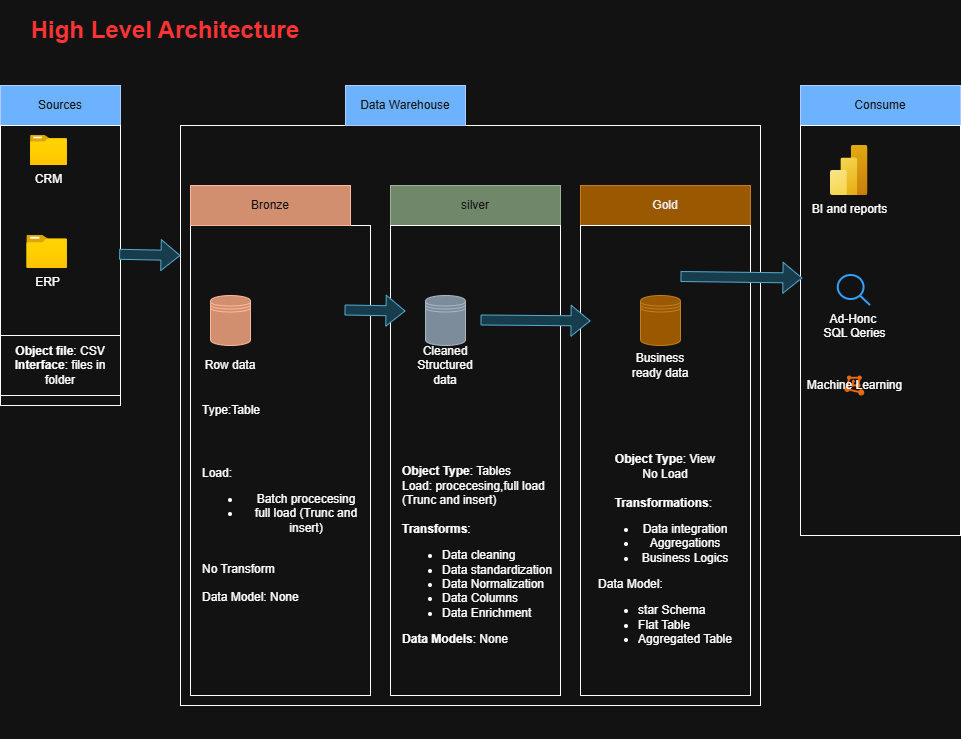

The diagram above was exported from draw.io. Its source (the exported page's mxGraphModel, read from the mxfile embedded in the PNG):
<mxGraphModel dx="1349" dy="2682" grid="1" gridSize="10" guides="1" tooltips="1" connect="1" arrows="1" fold="1" page="1" pageScale="1" pageWidth="850" pageHeight="1100" math="0" shadow="0">
  <root>
    <mxCell id="0" />
    <mxCell id="1" parent="0" />
    <mxCell id="rDvIOyXOm7rIOiO-dspm-2" parent="1" style="text;html=1;whiteSpace=wrap;strokeColor=none;fillColor=none;align=center;verticalAlign=middle;rounded=0;" value="&lt;h1&gt;&lt;font style=&quot;font-size: 24px; color: light-dark(rgb(0, 0, 0), rgb(255, 51, 51));&quot;&gt;High Level Architecture&lt;/font&gt;&lt;/h1&gt;" vertex="1">
      <mxGeometry height="30" width="290" x="40" y="-1520" as="geometry" />
    </mxCell>
    <mxCell id="rDvIOyXOm7rIOiO-dspm-3" parent="1" style="rounded=0;whiteSpace=wrap;html=1;fillColor=#0050ef;fontColor=#ffffff;strokeColor=#001DBC;" value="&lt;font style=&quot;font-size: 12px;&quot;&gt;Sources&lt;/font&gt;" vertex="1">
      <mxGeometry height="40" width="120" x="20" y="-1450" as="geometry" />
    </mxCell>
    <mxCell id="rDvIOyXOm7rIOiO-dspm-4" parent="1" style="rounded=0;whiteSpace=wrap;html=1;" value="" vertex="1">
      <mxGeometry height="280" width="120" x="20" y="-1410" as="geometry" />
    </mxCell>
    <mxCell id="rDvIOyXOm7rIOiO-dspm-5" parent="1" style="whiteSpace=wrap;html=1;aspect=fixed;" value="" vertex="1">
      <mxGeometry height="580" width="580" x="200" y="-1410" as="geometry" />
    </mxCell>
    <mxCell id="rDvIOyXOm7rIOiO-dspm-6" parent="1" style="rounded=0;whiteSpace=wrap;html=1;fillColor=#0050ef;fontColor=#ffffff;strokeColor=#001DBC;" value="&lt;font style=&quot;font-size: 12px;&quot;&gt;Data Warehouse&lt;/font&gt;" vertex="1">
      <mxGeometry height="40" width="120" x="365" y="-1450" as="geometry" />
    </mxCell>
    <mxCell id="rDvIOyXOm7rIOiO-dspm-7" parent="1" style="rounded=0;whiteSpace=wrap;html=1;fillColor=#0050ef;fontColor=#ffffff;strokeColor=#001DBC;" value="&lt;font style=&quot;font-size: 12px;&quot;&gt;Consume&lt;/font&gt;" vertex="1">
      <mxGeometry height="40" width="160" x="820" y="-1450" as="geometry" />
    </mxCell>
    <mxCell id="rDvIOyXOm7rIOiO-dspm-8" parent="1" style="rounded=0;whiteSpace=wrap;html=1;" value="" vertex="1">
      <mxGeometry height="410" width="160" x="820" y="-1410" as="geometry" />
    </mxCell>
    <mxCell id="rDvIOyXOm7rIOiO-dspm-9" parent="1" style="rounded=0;whiteSpace=wrap;html=1;" value="" vertex="1">
      <mxGeometry height="470" width="180" x="210" y="-1310" as="geometry" />
    </mxCell>
    <mxCell id="rDvIOyXOm7rIOiO-dspm-10" parent="1" style="rounded=0;whiteSpace=wrap;html=1;fillColor=#f0a30a;fontColor=#000000;strokeColor=#BD7000;" value="&lt;font style=&quot;font-size: 12px;&quot;&gt;Gold&lt;/font&gt;" vertex="1">
      <mxGeometry height="40" width="170" x="600" y="-1350" as="geometry" />
    </mxCell>
    <mxCell id="rDvIOyXOm7rIOiO-dspm-11" parent="1" style="rounded=0;whiteSpace=wrap;html=1;fillColor=#6d8764;fontColor=#ffffff;strokeColor=#3A5431;" value="&lt;font style=&quot;font-size: 12px;&quot;&gt;silver&lt;/font&gt;" vertex="1">
      <mxGeometry height="40" width="170" x="410" y="-1350" as="geometry" />
    </mxCell>
    <mxCell id="rDvIOyXOm7rIOiO-dspm-12" parent="1" style="rounded=0;whiteSpace=wrap;html=1;fillColor=#a0522d;fontColor=#ffffff;strokeColor=#6D1F00;" value="&lt;font style=&quot;font-size: 12px;&quot;&gt;Bronze&lt;/font&gt;" vertex="1">
      <mxGeometry height="40" width="160" x="210" y="-1350" as="geometry" />
    </mxCell>
    <mxCell id="rDvIOyXOm7rIOiO-dspm-13" parent="1" style="rounded=0;whiteSpace=wrap;html=1;" value="" vertex="1">
      <mxGeometry height="470" width="170" x="410" y="-1310" as="geometry" />
    </mxCell>
    <mxCell id="rDvIOyXOm7rIOiO-dspm-14" parent="1" style="rounded=0;whiteSpace=wrap;html=1;" value="" vertex="1">
      <mxGeometry height="470" width="170" x="600" y="-1310" as="geometry" />
    </mxCell>
    <mxCell id="rDvIOyXOm7rIOiO-dspm-15" parent="1" style="image;aspect=fixed;html=1;points=[];align=center;fontSize=12;image=img/lib/azure2/general/Folder_Blank.svg;" value="CRM" vertex="1">
      <mxGeometry height="30" width="36.97" x="50" y="-1400" as="geometry" />
    </mxCell>
    <mxCell id="rDvIOyXOm7rIOiO-dspm-18" parent="1" style="image;aspect=fixed;html=1;points=[];align=center;fontSize=12;image=img/lib/azure2/general/Folder_Blank.svg;" value="ERP" vertex="1">
      <mxGeometry height="33" width="40.66" x="46.31" y="-1300" as="geometry" />
    </mxCell>
    <mxCell id="rDvIOyXOm7rIOiO-dspm-20" parent="1" style="rounded=0;whiteSpace=wrap;html=1;" value="&lt;b&gt;Object file&lt;/b&gt;: CSV&lt;div&gt;&lt;b&gt;Interface&lt;/b&gt;: files in folder&lt;/div&gt;" vertex="1">
      <mxGeometry height="60" width="120" x="20" y="-1200" as="geometry" />
    </mxCell>
    <mxCell id="rDvIOyXOm7rIOiO-dspm-21" parent="1" style="shape=datastore;whiteSpace=wrap;html=1;fillColor=#a0522d;strokeColor=#6D1F00;fontColor=#ffffff;" value="" vertex="1">
      <mxGeometry height="50" width="40" x="230" y="-1240" as="geometry" />
    </mxCell>
    <mxCell id="rDvIOyXOm7rIOiO-dspm-22" parent="1" style="shape=datastore;whiteSpace=wrap;html=1;fillColor=#647687;strokeColor=#314354;fontColor=#ffffff;" value="" vertex="1">
      <mxGeometry height="50" width="40" x="445" y="-1240" as="geometry" />
    </mxCell>
    <mxCell id="rDvIOyXOm7rIOiO-dspm-23" parent="1" style="shape=datastore;whiteSpace=wrap;html=1;fillColor=#f0a30a;strokeColor=#BD7000;fontColor=#000000;" value="" vertex="1">
      <mxGeometry height="50" width="40" x="660" y="-1240" as="geometry" />
    </mxCell>
    <mxCell id="rDvIOyXOm7rIOiO-dspm-25" parent="1" style="text;html=1;whiteSpace=wrap;strokeColor=none;fillColor=none;align=center;verticalAlign=middle;rounded=0;" value="Row data&lt;span style=&quot;color: rgba(0, 0, 0, 0); font-family: monospace; font-size: 0px; text-align: start; text-wrap-mode: nowrap;&quot;&gt;%3CmxGraphModel%3E%3Croot%3E%3CmxCell%20id%3D%220%22%2F%3E%3CmxCell%20id%3D%221%22%20parent%3D%220%22%2F%3E%3CmxCell%20id%3D%222%22%20parent%3D%221%22%20style%3D%22shape%3Ddatastore%3BwhiteSpace%3Dwrap%3Bhtml%3D1%3BfillColor%3D%23a0522d%3BstrokeColor%3D%236D1F00%3BfontColor%3D%23ffffff%3B%22%20value%3D%22%22%20vertex%3D%221%22%3E%3CmxGeometry%20height%3D%2250%22%20width%3D%2240%22%20x%3D%22230%22%20y%3D%22-1240%22%20as%3D%22geometry%22%2F%3E%3C%2FmxCell%3E%3C%2Froot%3E%3C%2FmxGraphModel%3E&lt;/span&gt;" vertex="1">
      <mxGeometry height="30" width="60" x="220" y="-1185" as="geometry" />
    </mxCell>
    <mxCell id="rDvIOyXOm7rIOiO-dspm-27" parent="1" style="text;html=1;whiteSpace=wrap;strokeColor=none;fillColor=none;align=center;verticalAlign=middle;rounded=0;" value="Cleaned Structured data" vertex="1">
      <mxGeometry height="30" width="60" x="435" y="-1185" as="geometry" />
    </mxCell>
    <mxCell id="rDvIOyXOm7rIOiO-dspm-28" parent="1" style="text;html=1;whiteSpace=wrap;strokeColor=none;fillColor=none;align=center;verticalAlign=middle;rounded=0;" value="Business ready data" vertex="1">
      <mxGeometry height="30" width="60" x="650" y="-1185" as="geometry" />
    </mxCell>
    <mxCell id="rDvIOyXOm7rIOiO-dspm-30" edge="1" parent="1" source="rDvIOyXOm7rIOiO-dspm-4" style="shape=flexArrow;endArrow=classic;html=1;rounded=0;exitX=0.989;exitY=0.46;exitDx=0;exitDy=0;exitPerimeter=0;fillColor=#b1ddf0;strokeColor=#10739e;" value="">
      <mxGeometry height="50" relative="1" width="50" as="geometry">
        <mxPoint x="150" y="-1230" as="sourcePoint" />
        <mxPoint x="200" y="-1280" as="targetPoint" />
      </mxGeometry>
    </mxCell>
    <mxCell id="rDvIOyXOm7rIOiO-dspm-31" edge="1" parent="1" style="shape=flexArrow;endArrow=classic;html=1;rounded=0;exitX=0.989;exitY=0.46;exitDx=0;exitDy=0;exitPerimeter=0;fillColor=#b1ddf0;strokeColor=#10739e;" value="">
      <mxGeometry height="50" relative="1" width="50" as="geometry">
        <mxPoint x="364" y="-1225.5" as="sourcePoint" />
        <mxPoint x="425" y="-1224.5" as="targetPoint" />
      </mxGeometry>
    </mxCell>
    <mxCell id="rDvIOyXOm7rIOiO-dspm-33" edge="1" parent="1" style="shape=flexArrow;endArrow=classic;html=1;rounded=0;exitX=0.989;exitY=0.46;exitDx=0;exitDy=0;exitPerimeter=0;fillColor=#b1ddf0;strokeColor=#10739e;entryX=0.059;entryY=0.203;entryDx=0;entryDy=0;entryPerimeter=0;" target="rDvIOyXOm7rIOiO-dspm-14" value="">
      <mxGeometry height="50" relative="1" width="50" as="geometry">
        <mxPoint x="500" y="-1215.5" as="sourcePoint" />
        <mxPoint x="561" y="-1214.5" as="targetPoint" />
      </mxGeometry>
    </mxCell>
    <mxCell id="rDvIOyXOm7rIOiO-dspm-34" edge="1" parent="1" style="shape=flexArrow;endArrow=classic;html=1;rounded=0;fillColor=#b1ddf0;strokeColor=#10739e;entryX=0.012;entryY=0.372;entryDx=0;entryDy=0;entryPerimeter=0;" target="rDvIOyXOm7rIOiO-dspm-8" value="">
      <mxGeometry height="50" relative="1" width="50" as="geometry">
        <mxPoint x="700" y="-1259" as="sourcePoint" />
        <mxPoint x="651" y="-1259" as="targetPoint" />
      </mxGeometry>
    </mxCell>
    <mxCell id="rDvIOyXOm7rIOiO-dspm-39" parent="1" style="text;html=1;whiteSpace=wrap;overflow=hidden;rounded=0;" value="&lt;h1 style=&quot;margin-top: 0px;&quot;&gt;&lt;span style=&quot;font-size: 12px; font-weight: 400; text-align: center;&quot;&gt;Type:Table&lt;/span&gt;&lt;/h1&gt;&lt;h1 style=&quot;margin-top: 0px;&quot;&gt;&lt;br&gt;&lt;div style=&quot;font-size: 12px; font-weight: 400;&quot;&gt;Load:&amp;nbsp;&lt;/div&gt;&lt;div style=&quot;font-size: 12px; font-weight: 400; text-align: center;&quot;&gt;&lt;ul&gt;&lt;li&gt;&lt;span style=&quot;background-color: transparent; color: light-dark(rgb(0, 0, 0), rgb(255, 255, 255));&quot;&gt;Batch procecesing&lt;/span&gt;&lt;/li&gt;&lt;li&gt;&lt;span style=&quot;background-color: transparent; color: light-dark(rgb(0, 0, 0), rgb(255, 255, 255));&quot;&gt;full load (Trunc and insert)&lt;/span&gt;&lt;/li&gt;&lt;/ul&gt;&lt;/div&gt;&lt;div style=&quot;font-size: 12px; font-weight: 400; text-align: center;&quot;&gt;&lt;span style=&quot;background-color: transparent; color: light-dark(rgb(0, 0, 0), rgb(255, 255, 255));&quot;&gt;&lt;br&gt;&lt;/span&gt;&lt;/div&gt;&lt;div style=&quot;font-size: 12px; font-weight: 400;&quot;&gt;&lt;span style=&quot;background-color: transparent; color: light-dark(rgb(0, 0, 0), rgb(255, 255, 255));&quot;&gt;No Transform&lt;/span&gt;&lt;/div&gt;&lt;div style=&quot;font-size: 12px; font-weight: 400;&quot;&gt;&lt;span style=&quot;background-color: transparent; color: light-dark(rgb(0, 0, 0), rgb(255, 255, 255));&quot;&gt;&lt;br&gt;&lt;/span&gt;&lt;/div&gt;&lt;div style=&quot;font-size: 12px; font-weight: 400;&quot;&gt;&lt;span style=&quot;background-color: transparent; color: light-dark(rgb(0, 0, 0), rgb(255, 255, 255));&quot;&gt;Data Model: None&lt;/span&gt;&lt;/div&gt;&lt;/h1&gt;" vertex="1">
      <mxGeometry height="350" width="170" x="220" y="-1150" as="geometry" />
    </mxCell>
    <mxCell id="rDvIOyXOm7rIOiO-dspm-40" parent="1" style="text;html=1;whiteSpace=wrap;strokeColor=none;fillColor=none;align=left;verticalAlign=middle;rounded=0;" value="&lt;b&gt;Object Type&lt;/b&gt;: Tables&lt;div&gt;Load:&amp;nbsp;&lt;span style=&quot;text-align: center; background-color: transparent; color: light-dark(rgb(0, 0, 0), rgb(255, 255, 255));&quot;&gt;procecesing,full load (Trunc and insert)&lt;/span&gt;&lt;/div&gt;&lt;div&gt;&lt;span style=&quot;text-align: center; background-color: transparent; color: light-dark(rgb(0, 0, 0), rgb(255, 255, 255));&quot;&gt;&lt;br&gt;&lt;/span&gt;&lt;/div&gt;&lt;div&gt;&lt;span style=&quot;text-align: center; background-color: transparent; color: light-dark(rgb(0, 0, 0), rgb(255, 255, 255));&quot;&gt;&lt;b&gt;Transforms&lt;/b&gt;:&amp;nbsp;&lt;/span&gt;&lt;/div&gt;&lt;div&gt;&lt;ul&gt;&lt;li&gt;&lt;span style=&quot;text-align: center; background-color: transparent; color: light-dark(rgb(0, 0, 0), rgb(255, 255, 255));&quot;&gt;Data cleaning&amp;nbsp;&lt;/span&gt;&lt;/li&gt;&lt;li&gt;&lt;span style=&quot;text-align: center; background-color: transparent; color: light-dark(rgb(0, 0, 0), rgb(255, 255, 255));&quot;&gt;Data standardization&lt;/span&gt;&lt;/li&gt;&lt;li&gt;Data Normalization&lt;/li&gt;&lt;li&gt;Data Columns&lt;/li&gt;&lt;li&gt;Data Enrichment&lt;/li&gt;&lt;/ul&gt;&lt;div&gt;&lt;b&gt;Data Models&lt;/b&gt;: None&lt;/div&gt;&lt;/div&gt;" vertex="1">
      <mxGeometry height="280" width="160" x="420" y="-1120" as="geometry" />
    </mxCell>
    <mxCell id="rDvIOyXOm7rIOiO-dspm-41" parent="1" style="text;html=1;whiteSpace=wrap;strokeColor=none;fillColor=none;align=center;verticalAlign=middle;rounded=0;" value="&lt;b&gt;Object Typ&lt;/b&gt;e: View&lt;div&gt;No Load&lt;/div&gt;&lt;div&gt;&lt;br&gt;&lt;/div&gt;&lt;div&gt;&lt;b&gt;Transformations&lt;/b&gt;:&amp;nbsp;&lt;/div&gt;&lt;div&gt;&lt;ul&gt;&lt;li&gt;Data integration&lt;/li&gt;&lt;li&gt;Aggregations&lt;/li&gt;&lt;li&gt;Business Logics&lt;/li&gt;&lt;/ul&gt;&lt;div style=&quot;text-align: left;&quot;&gt;Data Model:&lt;/div&gt;&lt;/div&gt;&lt;div style=&quot;text-align: left;&quot;&gt;&lt;ul&gt;&lt;li&gt;star Schema&lt;/li&gt;&lt;li&gt;Flat Table&lt;/li&gt;&lt;li&gt;Aggregated Table&lt;/li&gt;&lt;/ul&gt;&lt;/div&gt;" vertex="1">
      <mxGeometry height="260" width="150" x="610" y="-1110" as="geometry" />
    </mxCell>
    <mxCell id="rDvIOyXOm7rIOiO-dspm-42" parent="1" style="image;aspect=fixed;html=1;points=[];align=center;fontSize=12;image=img/lib/azure2/analytics/Power_BI_Embedded.svg;" value="BI and reports" vertex="1">
      <mxGeometry height="50" width="37.5" x="850" y="-1390" as="geometry" />
    </mxCell>
    <mxCell id="rDvIOyXOm7rIOiO-dspm-43" parent="1" style="html=1;verticalLabelPosition=bottom;align=center;labelBackgroundColor=#ffffff;verticalAlign=top;strokeWidth=2;strokeColor=#0080F0;shadow=0;dashed=0;shape=mxgraph.ios7.icons.looking_glass;" value="Ad-Honc&amp;nbsp;&lt;div&gt;SQL Qeries&lt;/div&gt;" vertex="1">
      <mxGeometry height="30" width="32.25" x="857.75" y="-1260" as="geometry" />
    </mxCell>
    <mxCell id="rDvIOyXOm7rIOiO-dspm-44" parent="1" style="points=[];aspect=fixed;html=1;align=center;shadow=0;dashed=0;fillColor=#FF6A00;strokeColor=none;shape=mxgraph.alibaba_cloud.machine_learning;" value="Machine Learning" vertex="1">
      <mxGeometry height="20" width="19.88" x="863.9300000000001" y="-1160" as="geometry" />
    </mxCell>
  </root>
</mxGraphModel>